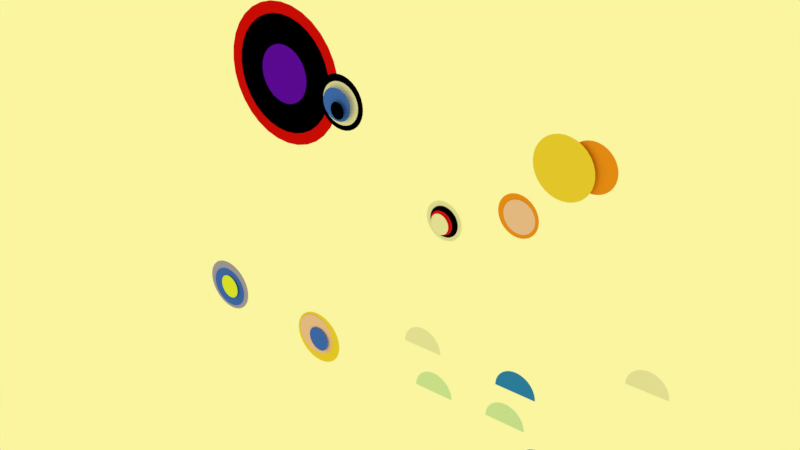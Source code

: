 # Source: kick4.blend  (saved by Blender 2.79.0; exported with 4.5.12 LTS)
import bpy
from mathutils import Matrix  # noqa: F401  (used for matrix-valued properties, if any)

bpy.ops.wm.read_factory_settings(use_empty=True)
scene = bpy.context.scene
scene.name = 'Scene'

# ---- collections
col_collection_1 = bpy.data.collections.new('Collection 1'); scene.collection.children.link(col_collection_1)

# ---- materials (node trees are filled in below, after node groups)
mat_material = bpy.data.materials.new('Material')
mat_material.alpha_threshold = 0.0
mat_material.use_transparent_shadow = False
mat_material.diffuse_color = (0.0, 0.0, 0.0, 1.0)
mat_material.specular_color = (0.0, 0.0, 0.0)
mat_material.roughness = 0.5
mat_material.line_color = (0.0, 0.0, 0.0, 1.0)
mat_material_008 = bpy.data.materials.new('Material.008')
mat_material_008.alpha_threshold = 0.0
mat_material_008.use_transparent_shadow = False
mat_material_008.roughness = 0.5
mat_material_005 = bpy.data.materials.new('Material.005')
mat_material_005.alpha_threshold = 0.0
mat_material_005.use_transparent_shadow = False
mat_material_005.diffuse_color = (0.04555, 0.146, 1.0, 1.0)
mat_material_005.specular_color = (0.9961, 1.0, 0.9335)
mat_material_005.roughness = 0.5
mat_b = bpy.data.materials.new('B')
mat_b.alpha_threshold = 0.0
mat_b.use_transparent_shadow = False
mat_b.diffuse_color = (0.02653, 0.2149, 0.8971, 1.0)
mat_b.specular_color = (0.0, 0.3999, 1.0)
mat_b.roughness = 0.5
mat_material_037 = bpy.data.materials.new('Material.037')
mat_material_037.alpha_threshold = 0.0
mat_material_037.use_transparent_shadow = False
mat_material_037.diffuse_color = (0.6009, 0.8, 0.7077, 1.0)
mat_material_037.specular_color = (0.578, 1.0, 0.8311)
mat_material_037.roughness = 0.5
mat_material_021 = bpy.data.materials.new('Material.021')
mat_material_021.alpha_threshold = 0.0
mat_material_021.use_transparent_shadow = False
mat_material_021.diffuse_color = (0.8, 0.2809, 0.01713, 1.0)
mat_material_021.roughness = 0.5
mat_material_031 = bpy.data.materials.new('Material.031')
mat_material_031.alpha_threshold = 0.0
mat_material_031.use_transparent_shadow = False
mat_material_031.diffuse_color = (0.8, 0.5213, 0.6183, 1.0)
mat_material_031.roughness = 0.5
mat_material_030 = bpy.data.materials.new('Material.030')
mat_material_030.alpha_threshold = 0.0
mat_material_030.use_transparent_shadow = False
mat_material_030.diffuse_color = (0.8, 0.6155, 0.06358, 1.0)
mat_material_030.roughness = 0.5
mat_material_033 = bpy.data.materials.new('Material.033')
mat_material_033.alpha_threshold = 0.0
mat_material_033.use_transparent_shadow = False
mat_material_033.diffuse_color = (0.8, 0.009299, 0.01769, 1.0)
mat_material_033.roughness = 0.5
mat_material_006 = bpy.data.materials.new('Material.006')
mat_material_006.alpha_threshold = 0.0
mat_material_006.use_transparent_shadow = False
mat_material_006.diffuse_color = (0.3437, 0.3165, 0.8, 1.0)
mat_material_006.roughness = 0.5
mat_material_024 = bpy.data.materials.new('Material.024')
mat_material_024.alpha_threshold = 0.0
mat_material_024.use_transparent_shadow = False
mat_material_024.diffuse_color = (0.7091, 0.8, 0.05629, 1.0)
mat_material_024.specular_color = (0.8696, 1.0, 0.1038)
mat_material_024.roughness = 0.5
mat_material_010 = bpy.data.materials.new('Material.010')
mat_material_010.alpha_threshold = 0.0
mat_material_010.use_transparent_shadow = False
mat_material_010.diffuse_color = (0.5925, 0.00416, 0.00416, 1.0)
mat_material_010.roughness = 0.5
mat_material_001 = bpy.data.materials.new('Material.001')
mat_material_001.alpha_threshold = 0.0
mat_material_001.use_transparent_shadow = False
mat_material_001.diffuse_color = (0.1049, 0.003086, 0.8, 1.0)
mat_material_001.specular_color = (0.2041, 0.0, 1.0)
mat_material_001.roughness = 0.5
mat_material_001.specular_intensity = 0.8021

# ---- material node trees

# ---- world
world_world_002 = bpy.data.worlds.new('World.002'); scene.world = world_world_002
world_world_002.color = (0.955, 0.9144, 0.3438)
world_world_002.use_sun_shadow = False
world_world_002.sun_shadow_jitter_overblur = 0.0
world_world_002.cycles.sampling_method = 'MANUAL'

# ---- meshes
me_circle_016 = bpy.data.meshes.new('Circle.016')
me_circle_016.from_pydata([(-0.06758, -0.003569, -0.6405), (-0.2089, -0.003903, -0.6266), (-0.3448, -0.00489, -0.5854), (-0.4701, -0.006493, -0.5184), (-0.5799, -0.008651, -0.4284), (-0.67, -0.01128, -0.3186), (-0.7369, -0.01428, -0.1934), (-0.7782, -0.01753, -0.05752), (-0.7921, -0.02092, 0.08379), (-0.7782, -0.0243, 0.2251), (-0.7369, -0.02756, 0.361), (-0.67, -0.03056, 0.4862), (-0.5799, -0.03319, 0.5959), (-0.4701, -0.03534, 0.686), (-0.3448, -0.03695, 0.7529), (-0.2089, -0.03793, 0.7942), (-0.06758, -0.03827, 0.8081), (0.07376, -0.03793, 0.7942), (0.2097, -0.03695, 0.7529), (0.3349, -0.03534, 0.686), (0.4447, -0.03319, 0.5959), (0.5348, -0.03056, 0.4862), (0.6018, -0.02756, 0.361), (0.643, -0.0243, 0.2251), (0.6569, -0.02092, 0.08378), (0.643, -0.01753, -0.05752), (0.6018, -0.01428, -0.1934), (0.5348, -0.01128, -0.3186), (0.4447, -0.008651, -0.4284), (0.3349, -0.006493, -0.5184), (0.2097, -0.00489, -0.5854), (0.07376, -0.003903, -0.6266), (-0.1085, -0.2574, -0.203), (-0.07277, -0.2593, -0.229), (-0.03259, -0.2614, -0.2476), (0.01043, -0.2637, -0.258), (0.05465, -0.266, -0.2598), (0.09837, -0.2683, -0.2529), (0.1399, -0.2705, -0.2376), (0.1777, -0.2725, -0.2145), (0.2102, -0.2742, -0.1844), (0.2362, -0.2755, -0.1486), (0.2548, -0.2764, -0.1083), (0.2652, -0.2769, -0.06525), (0.2669, -0.277, -0.02097), (0.2601, -0.2766, 0.02281), (0.2448, -0.2757, 0.0644), (0.2217, -0.2744, 0.1022), (0.1917, -0.2728, 0.1348), (0.1559, -0.2709, 0.1609), (0.1157, -0.2688, 0.1794), (0.0727, -0.2665, 0.1898), (0.02848, -0.2641, 0.1916), (-0.01524, -0.2618, 0.1847), (-0.05678, -0.2597, 0.1694), (-0.09453, -0.2577, 0.1463), (-0.1271, -0.256, 0.1162), (-0.1531, -0.2547, 0.08039), (-0.1717, -0.2537, 0.04016), (-0.182, -0.2532, -0.002925), (-0.1838, -0.2532, -0.04721), (-0.1769, -0.2536, -0.09099), (-0.1617, -0.2545, -0.1326), (-0.1386, -0.2557, -0.1704), (0.4454, -0.03056, 0.3066), (0.3875, -0.03322, 0.401), (0.3123, -0.03575, 0.4823), (0.2226, -0.03805, 0.5473), (0.122, -0.04003, 0.5936), (0.01424, -0.04161, 0.6194), (-0.09646, -0.04273, 0.6237), (-0.2059, -0.04335, 0.6063), (-0.3098, -0.04345, 0.5679), (-0.4042, -0.04302, 0.5099), (-0.4855, -0.04208, 0.4347), (-0.5506, -0.04066, 0.345), (-0.5969, -0.03882, 0.2444), (-0.6227, -0.03663, 0.1367), (-0.627, -0.03418, 0.02603), (-0.6097, -0.03155, -0.08335), (-0.5713, -0.02886, -0.1872), (-0.5133, -0.02619, -0.2816), (-0.4381, -0.02366, -0.3629), (-0.3484, -0.02136, -0.428), (-0.2478, -0.01939, -0.4743), (-0.1401, -0.01781, -0.5), (-0.02938, -0.01669, -0.5043), (0.08003, -0.01606, -0.4869), (0.1839, -0.01596, -0.4485), (0.2784, -0.01639, -0.3906), (0.3597, -0.01734, -0.3153), (0.4248, -0.01875, -0.2257), (0.4711, -0.02059, -0.1251), (0.4969, -0.02278, -0.01734), (0.5012, -0.02523, 0.09334), (0.4838, -0.02786, 0.2027), (-0.06421, -0.1926, 0.5067), (-0.15, -0.1921, 0.4982), (-0.2325, -0.1906, 0.4733), (-0.3086, -0.1882, 0.4327), (-0.3752, -0.1849, 0.3781), (-0.4299, -0.1809, 0.3116), (-0.4706, -0.1764, 0.2356), (-0.4956, -0.1715, 0.1533), (-0.504, -0.1664, 0.06763), (-0.4956, -0.1613, -0.01802), (-0.4706, -0.1563, -0.1004), (-0.4299, -0.1518, -0.1763), (-0.3752, -0.1478, -0.2428), (-0.3086, -0.1446, -0.2974), (-0.2325, -0.1421, -0.338), (-0.15, -0.1407, -0.363), (-0.06421, -0.1402, -0.3714), (0.0216, -0.1407, -0.363), (0.1041, -0.1421, -0.338), (0.1802, -0.1446, -0.2974), (0.2468, -0.1478, -0.2428), (0.3015, -0.1518, -0.1763), (0.3421, -0.1563, -0.1004), (0.3672, -0.1613, -0.01802), (0.3756, -0.1664, 0.06763), (0.3672, -0.1715, 0.1533), (0.3421, -0.1764, 0.2356), (0.3015, -0.1809, 0.3116), (0.2468, -0.1849, 0.3781), (0.1802, -0.1882, 0.4327), (0.1041, -0.1906, 0.4733), (0.0216, -0.1921, 0.4982)], [], [(1, 0, 31, 30, 29, 28, 27, 26, 25, 24, 23, 22, 21, 20, 19, 18, 17, 16, 15, 14, 13, 12, 11, 10, 9, 8, 7, 6, 5, 4, 3, 2), (65, 66, 67, 68, 69, 70, 71, 72, 73, 74, 75, 76, 77, 78, 79, 80, 81, 82, 83, 84, 85, 86, 87, 88, 89, 90, 91, 92, 93, 94, 95, 64), (63, 62, 61, 60, 59, 58, 57, 56, 55, 54, 53, 52, 51, 50, 49, 48, 47, 46, 45, 44, 43, 42, 41, 40, 39, 38, 37, 36, 35, 34, 33, 32), (97, 98, 99, 100, 101, 102, 103, 104, 105, 106, 107, 108, 109, 110, 111, 112, 113, 114, 115, 116, 117, 118, 119, 120, 121, 122, 123, 124, 125, 126, 127, 96)])
me_circle_016.polygons.foreach_set('material_index', [0, 1, 2, 3])
me_circle_016.materials.append(mat_material)
me_circle_016.materials.append(mat_material_008)
me_circle_016.materials.append(mat_material)
me_circle_016.materials.append(mat_material_005)
me_circle_016.use_remesh_preserve_volume = False
me_circle_016.use_remesh_preserve_attributes = False
me_circle_016.use_mirror_vertex_groups = False
me_circle_016.update()
me_circle_015 = bpy.data.meshes.new('Circle.015')
me_circle_015.from_pydata([(-0.5636, 0.02056, 0.04008), (-0.5458, 0.02057, 0.1538), (-0.5062, 0.02058, 0.2619), (-0.4462, 0.02059, 0.3602), (-0.3682, 0.02059, 0.4449), (-0.2752, 0.0206, 0.5128), (-0.1707, 0.0206, 0.5612), (-0.05884, 0.02061, 0.5883), (0.0562, 0.02061, 0.5931), (0.17, 0.02061, 0.5753), (0.2781, 0.0206, 0.5356), (0.3764, 0.0206, 0.4757), (0.4611, 0.02059, 0.3977), (0.5289, 0.02059, 0.3047), (0.5773, 0.02058, 0.2002), (0.6044, 0.02057, 0.08832), (-0.5618, 0.02056, -0.003036), (0.6076, 0.02056, 0.01189)], [], [(0, 16, 17, 15, 14, 13, 12, 11, 10, 9, 8, 7, 6, 5, 4, 3, 2, 1)])
me_circle_015.materials.append(mat_b)
me_circle_015.use_remesh_preserve_volume = False
me_circle_015.use_remesh_preserve_attributes = False
me_circle_015.use_mirror_vertex_groups = False
me_circle_015.update()
me_circle_014 = bpy.data.meshes.new('Circle.014')
me_circle_014.from_pydata([(-0.5698, 0.02056, 0.03537), (-0.552, 0.02057, 0.1491), (-0.5124, 0.02058, 0.2572), (-0.4524, 0.02059, 0.3555), (-0.3744, 0.02059, 0.4402), (-0.2814, 0.0206, 0.5081), (-0.177, 0.0206, 0.5565), (-0.06506, 0.02061, 0.5836), (0.04998, 0.02061, 0.5884), (0.1637, 0.02061, 0.5706), (0.2718, 0.0206, 0.5309), (0.3701, 0.0206, 0.471), (0.4548, 0.02059, 0.393), (0.5227, 0.02059, 0.3), (0.5711, 0.02058, 0.1955), (0.5982, 0.02057, 0.08362), (-0.568, 0.02056, -0.007744), (0.6014, 0.02056, 0.007183)], [], [(0, 16, 17, 15, 14, 13, 12, 11, 10, 9, 8, 7, 6, 5, 4, 3, 2, 1)])
me_circle_014.materials.append(mat_material_037)
me_circle_014.use_remesh_preserve_volume = False
me_circle_014.use_remesh_preserve_attributes = False
me_circle_014.use_mirror_vertex_groups = False
me_circle_014.update()
me_circle_013 = bpy.data.meshes.new('Circle.013')
me_circle_013.from_pydata([(-0.5663, 0.02056, 0.0437), (-0.5485, 0.02057, 0.1575), (-0.5088, 0.02058, 0.2656), (-0.4489, 0.02059, 0.3639), (-0.3709, 0.02059, 0.4486), (-0.2779, 0.0206, 0.5164), (-0.1734, 0.0206, 0.5648), (-0.06152, 0.02061, 0.5919), (0.05352, 0.02061, 0.5967), (0.1673, 0.02061, 0.5789), (0.2754, 0.0206, 0.5393), (0.3737, 0.0206, 0.4793), (0.4584, 0.02059, 0.4013), (0.5262, 0.02059, 0.3083), (0.5747, 0.02058, 0.2039), (0.6018, 0.02057, 0.09195), (-0.5645, 0.02056, 0.0005915), (0.6049, 0.02056, 0.01552), (0.004787, 0.02061, 0.5947), (0.004774, 0.02056, 0.007858)], [], [(18, 19, 17, 15, 14, 13, 12, 11, 10, 9, 8), (0, 16, 19, 18, 7, 6, 5, 4, 3, 2, 1)])
me_circle_013.materials.append(mat_material_008)
me_circle_013.use_remesh_preserve_volume = False
me_circle_013.use_remesh_preserve_attributes = False
me_circle_013.use_mirror_vertex_groups = False
me_circle_013.update()
me_circle_012 = bpy.data.meshes.new('Circle.012')
me_circle_012.from_pydata([(-0.5566, 0.02056, 0.04195), (-0.5388, 0.02057, 0.1557), (-0.4992, 0.02058, 0.2638), (-0.4392, 0.02059, 0.3621), (-0.3613, 0.02059, 0.4468), (-0.2682, 0.0206, 0.5147), (-0.1638, 0.0206, 0.5631), (-0.05188, 0.02061, 0.5902), (0.06316, 0.02061, 0.5949), (0.1769, 0.02061, 0.5772), (0.285, 0.0206, 0.5375), (0.3833, 0.0206, 0.4776), (0.468, 0.02059, 0.3996), (0.5359, 0.02059, 0.3066), (0.5843, 0.02058, 0.2021), (0.6114, 0.02057, 0.09019), (-0.5548, 0.02056, -0.001165), (0.6146, 0.02056, 0.01376)], [], [(0, 16, 17, 15, 14, 13, 12, 11, 10, 9, 8, 7, 6, 5, 4, 3, 2, 1)])
me_circle_012.materials.append(mat_b)
me_circle_012.use_remesh_preserve_volume = False
me_circle_012.use_remesh_preserve_attributes = False
me_circle_012.use_mirror_vertex_groups = False
me_circle_012.update()
me_circle_011 = bpy.data.meshes.new('Circle.011')
me_circle_011.from_pydata([(-0.5699, 0.02056, 0.022), (-0.5522, 0.02057, 0.1358), (-0.5125, 0.02058, 0.2439), (-0.4526, 0.02059, 0.3421), (-0.3746, 0.02059, 0.4269), (-0.2816, 0.0206, 0.4947), (-0.1771, 0.0206, 0.5431), (-0.06521, 0.02061, 0.5702), (0.04983, 0.02061, 0.575), (0.1636, 0.02061, 0.5572), (0.2717, 0.0206, 0.5176), (0.37, 0.0206, 0.4576), (0.4547, 0.02059, 0.3796), (0.5225, 0.02059, 0.2866), (0.571, 0.02058, 0.1822), (0.5981, 0.02057, 0.07025), (-0.5682, 0.02056, -0.02111), (0.6012, 0.02056, -0.006182)], [], [(0, 16, 17, 15, 14, 13, 12, 11, 10, 9, 8, 7, 6, 5, 4, 3, 2, 1)])
me_circle_011.materials.append(mat_material_008)
me_circle_011.use_remesh_preserve_volume = False
me_circle_011.use_remesh_preserve_attributes = False
me_circle_011.use_mirror_vertex_groups = False
me_circle_011.update()
me_circle_010 = bpy.data.meshes.new('Circle.010')
me_circle_010.from_pydata([(-0.5547, 0.02056, 0.05943), (-0.537, 0.02057, 0.1732), (-0.4973, 0.02058, 0.2813), (-0.4374, 0.02059, 0.3796), (-0.3594, 0.02059, 0.4643), (-0.2664, 0.0206, 0.5321), (-0.1619, 0.0206, 0.5806), (-0.05, 0.02061, 0.6077), (0.06504, 0.02061, 0.6124), (0.1788, 0.02061, 0.5946), (0.2869, 0.0206, 0.555), (0.3852, 0.0206, 0.495), (0.4699, 0.02059, 0.4171), (0.5378, 0.02059, 0.324), (0.5862, 0.02058, 0.2196), (0.6133, 0.02057, 0.1077), (-0.553, 0.02056, 0.01632), (0.6164, 0.02056, 0.03125)], [], [(0, 16, 17, 15, 14, 13, 12, 11, 10, 9, 8, 7, 6, 5, 4, 3, 2, 1)])
me_circle_010.materials.append(mat_material_037)
me_circle_010.use_remesh_preserve_volume = False
me_circle_010.use_remesh_preserve_attributes = False
me_circle_010.use_mirror_vertex_groups = False
me_circle_010.update()
me_circle_007 = bpy.data.meshes.new('Circle.007')
me_circle_007.from_pydata([(-0.0383, -0.006675, -0.4608), (-0.1441, -0.006924, -0.4504), (-0.2458, -0.007663, -0.4195), (-0.3396, -0.008863, -0.3694), (-0.4218, -0.01048, -0.302), (-0.4892, -0.01245, -0.2199), (-0.5393, -0.01469, -0.1261), (-0.5702, -0.01713, -0.02442), (-0.5806, -0.01966, 0.08135), (-0.5702, -0.02219, 0.1871), (-0.5393, -0.02463, 0.2888), (-0.4892, -0.02688, 0.3826), (-0.4218, -0.02884, 0.4647), (-0.3396, -0.03046, 0.5321), (-0.2458, -0.03166, 0.5822), (-0.1441, -0.0324, 0.6131), (-0.0383, -0.03265, 0.6235), (0.06751, -0.0324, 0.6131), (0.1692, -0.03166, 0.5822), (0.263, -0.03046, 0.5321), (0.3452, -0.02884, 0.4647), (0.4126, -0.02688, 0.3826), (0.4627, -0.02463, 0.2888), (0.4936, -0.02219, 0.1871), (0.504, -0.01966, 0.08135), (0.4936, -0.01713, -0.02442), (0.4627, -0.01469, -0.1261), (0.4126, -0.01245, -0.2199), (0.3452, -0.01048, -0.302), (0.263, -0.008863, -0.3694), (0.1692, -0.007663, -0.4195), (0.0675, -0.006924, -0.4504), (0.3708, -0.02688, 0.2499), (0.3275, -0.02887, 0.3206), (0.2711, -0.03076, 0.3814), (0.204, -0.03248, 0.4301), (0.1287, -0.03396, 0.4648), (0.04806, -0.03515, 0.4841), (-0.0348, -0.03599, 0.4873), (-0.1167, -0.03645, 0.4742), (-0.1945, -0.03653, 0.4455), (-0.2652, -0.0362, 0.4021), (-0.326, -0.0355, 0.3458), (-0.3747, -0.03444, 0.2787), (-0.4094, -0.03306, 0.2034), (-0.4287, -0.03142, 0.1227), (-0.432, -0.02959, 0.0399), (-0.419, -0.02762, -0.04198), (-0.3902, -0.0256, -0.1197), (-0.3468, -0.02361, -0.1904), (-0.2905, -0.02171, -0.2512), (-0.2234, -0.01999, -0.2999), (-0.1481, -0.01852, -0.3346), (-0.06745, -0.01733, -0.3539), (0.01541, -0.01649, -0.3571), (0.0973, -0.01603, -0.3441), (0.1751, -0.01595, -0.3153), (0.2458, -0.01628, -0.2719), (0.3066, -0.01698, -0.2156), (0.3553, -0.01804, -0.1485), (0.39, -0.01942, -0.0732), (0.4093, -0.02105, 0.007429), (0.4126, -0.02289, 0.09027), (0.3996, -0.02486, 0.1722)], [], [(1, 0, 31, 30, 29, 28, 27, 26, 25, 24, 23, 22, 21, 20, 19, 18, 17, 16, 15, 14, 13, 12, 11, 10, 9, 8, 7, 6, 5, 4, 3, 2), (33, 34, 35, 36, 37, 38, 39, 40, 41, 42, 43, 44, 45, 46, 47, 48, 49, 50, 51, 52, 53, 54, 55, 56, 57, 58, 59, 60, 61, 62, 63, 32)])
me_circle_007.polygons.foreach_set('material_index', [0, 1])
me_circle_007.materials.append(mat_material_021)
me_circle_007.materials.append(mat_material_031)
me_circle_007.use_remesh_preserve_volume = False
me_circle_007.use_remesh_preserve_attributes = False
me_circle_007.use_mirror_vertex_groups = False
me_circle_007.update()
me_circle_006 = bpy.data.meshes.new('Circle.006')
me_circle_006.from_pydata([(-0.1667, 0.08158, -0.7526), (-0.3171, 0.08123, -0.7377), (-0.4618, 0.08017, -0.6939), (-0.5951, 0.07847, -0.6226), (-0.712, 0.07617, -0.5268), (-0.8079, 0.07337, -0.4099), (-0.8791, 0.07018, -0.2767), (-0.923, 0.06672, -0.132), (-0.9378, 0.06311, 0.01836), (-0.923, 0.05951, 0.1688), (-0.8791, 0.05605, 0.3134), (-0.8079, 0.05286, 0.4467), (-0.712, 0.05006, 0.5635), (-0.5951, 0.04776, 0.6594), (-0.4618, 0.04605, 0.7306), (-0.3171, 0.045, 0.7745), (-0.1667, 0.04465, 0.7893), (-0.01624, 0.045, 0.7745), (0.1284, 0.04605, 0.7306), (0.2617, 0.04776, 0.6594), (0.3786, 0.05006, 0.5635), (0.4745, 0.05286, 0.4467), (0.5458, 0.05605, 0.3134), (0.5896, 0.05951, 0.1688), (0.6045, 0.06311, 0.01836), (0.5896, 0.06672, -0.132), (0.5458, 0.07018, -0.2767), (0.4745, 0.07337, -0.4099), (0.3786, 0.07617, -0.5268), (0.2617, 0.07847, -0.6226), (0.1284, 0.08017, -0.6939), (-0.01624, 0.08123, -0.7377), (1.014, 0.1501, 0.4484), (0.9528, 0.1472, 0.5489), (0.8727, 0.1445, 0.6354), (0.7772, 0.1421, 0.7046), (0.6701, 0.14, 0.7539), (0.5555, 0.1383, 0.7814), (0.4376, 0.1371, 0.7859), (0.3212, 0.1365, 0.7674), (0.2106, 0.1363, 0.7265), (0.1101, 0.1368, 0.6648), (0.02353, 0.1378, 0.5848), (-0.04573, 0.1393, 0.4893), (-0.09504, 0.1413, 0.3822), (-0.1225, 0.1436, 0.2676), (-0.1271, 0.1462, 0.1498), (-0.1086, 0.149, 0.03337), (-0.06772, 0.1519, -0.0772), (-0.006063, 0.1547, -0.1777), (0.07402, 0.1574, -0.2642), (0.1694, 0.1599, -0.3334), (0.2766, 0.162, -0.3827), (0.3912, 0.1636, -0.4101), (0.509, 0.1648, -0.4147), (0.6255, 0.1655, -0.3962), (0.7361, 0.1656, -0.3553), (0.8366, 0.1651, -0.2936), (0.9232, 0.1641, -0.2135), (0.9924, 0.1626, -0.1181), (1.042, 0.1607, -0.01102), (1.069, 0.1583, 0.1036), (1.074, 0.1557, 0.2214), (1.055, 0.1529, 0.3379)], [], [(1, 0, 31, 30, 29, 28, 27, 26, 25, 24, 23, 22, 21, 20, 19, 18, 17, 16, 15, 14, 13, 12, 11, 10, 9, 8, 7, 6, 5, 4, 3, 2), (33, 34, 35, 36, 37, 38, 39, 40, 41, 42, 43, 44, 45, 46, 47, 48, 49, 50, 51, 52, 53, 54, 55, 56, 57, 58, 59, 60, 61, 62, 63, 32)])
me_circle_006.polygons.foreach_set('material_index', [0, 1])
me_circle_006.materials.append(mat_material_030)
me_circle_006.materials.append(mat_material_021)
me_circle_006.materials.append(None)
me_circle_006.use_remesh_preserve_volume = False
me_circle_006.use_remesh_preserve_attributes = False
me_circle_006.use_mirror_vertex_groups = False
me_circle_006.update()
me_circle_005 = bpy.data.meshes.new('Circle.005')
me_circle_005.from_pydata([(-0.01349, -0.03723, -0.5055), (-0.1141, -0.03747, -0.4956), (-0.2109, -0.03817, -0.4663), (-0.3001, -0.03931, -0.4186), (-0.3783, -0.04085, -0.3545), (-0.4425, -0.04272, -0.2763), (-0.4902, -0.04486, -0.1871), (-0.5195, -0.04718, -0.09035), (-0.5295, -0.04959, 0.01028), (-0.5195, -0.052, 0.1109), (-0.4902, -0.05431, 0.2077), (-0.4425, -0.05645, 0.2969), (-0.3783, -0.05832, 0.375), (-0.3001, -0.05986, 0.4392), (-0.2109, -0.061, 0.4868), (-0.1141, -0.0617, 0.5162), (-0.01349, -0.06194, 0.5261), (0.08717, -0.0617, 0.5162), (0.184, -0.061, 0.4868), (0.2732, -0.05986, 0.4392), (0.3514, -0.05832, 0.375), (0.4155, -0.05645, 0.2969), (0.4632, -0.05431, 0.2077), (0.4926, -0.052, 0.1109), (0.5025, -0.04959, 0.01028), (0.4926, -0.04718, -0.09035), (0.4632, -0.04486, -0.1871), (0.4155, -0.04272, -0.2763), (0.3514, -0.04085, -0.3545), (0.2732, -0.03931, -0.4186), (0.184, -0.03817, -0.4663), (0.08717, -0.03747, -0.4956), (-0.1873, -0.2144, -0.208), (-0.1453, -0.2166, -0.2386), (-0.0981, -0.2192, -0.2605), (-0.04756, -0.2218, -0.2727), (0.004389, -0.2246, -0.2747), (0.05574, -0.2273, -0.2666), (0.1045, -0.2299, -0.2487), (0.1489, -0.2322, -0.2215), (0.1871, -0.2341, -0.1862), (0.2177, -0.2357, -0.1441), (0.2395, -0.2368, -0.09684), (0.2517, -0.2374, -0.04623), (0.2538, -0.2374, 0.005786), (0.2457, -0.237, 0.05721), (0.2277, -0.236, 0.1061), (0.2006, -0.2345, 0.1505), (0.1653, -0.2326, 0.1887), (0.1233, -0.2303, 0.2194), (0.07613, -0.2278, 0.2412), (0.02559, -0.2251, 0.2534), (-0.02636, -0.2224, 0.2555), (-0.07771, -0.2197, 0.2474), (-0.1265, -0.2171, 0.2294), (-0.1709, -0.2148, 0.2022), (-0.2091, -0.2128, 0.1669), (-0.2397, -0.2112, 0.1249), (-0.2615, -0.2101, 0.07759), (-0.2736, -0.2096, 0.02698), (-0.2757, -0.2095, -0.02503), (-0.2676, -0.21, -0.07646), (-0.2497, -0.211, -0.1253), (-0.2226, -0.2125, -0.1697), (0.3519, -0.05645, 0.169), (0.3106, -0.05835, 0.2362), (0.257, -0.06015, 0.2941), (0.1932, -0.06179, 0.3404), (0.1215, -0.06319, 0.3734), (0.04478, -0.06432, 0.3917), (-0.03405, -0.06512, 0.3948), (-0.112, -0.06556, 0.3824), (-0.186, -0.06563, 0.355), (-0.2532, -0.06533, 0.3138), (-0.3111, -0.06465, 0.2602), (-0.3575, -0.06365, 0.1963), (-0.3905, -0.06234, 0.1247), (-0.4089, -0.06078, 0.04797), (-0.4119, -0.05903, -0.03085), (-0.3995, -0.05716, -0.1087), (-0.3722, -0.05524, -0.1827), (-0.3309, -0.05334, -0.25), (-0.2774, -0.05154, -0.3078), (-0.2135, -0.0499, -0.3542), (-0.1418, -0.0485, -0.3871), (-0.06512, -0.04737, -0.4055), (0.01372, -0.04657, -0.4085), (0.09164, -0.04613, -0.3962), (0.1656, -0.04606, -0.3688), (0.2329, -0.04636, -0.3275), (0.2908, -0.04704, -0.274), (0.3371, -0.04804, -0.2101), (0.3701, -0.04935, -0.1385), (0.3885, -0.05091, -0.06174), (0.3916, -0.05266, 0.01708), (0.3792, -0.05453, 0.09498), (-0.01108, -0.1719, 0.3115), (-0.07219, -0.1715, 0.3054), (-0.131, -0.1704, 0.2877), (-0.1851, -0.1687, 0.2588), (-0.2326, -0.1664, 0.2199), (-0.2715, -0.1636, 0.1725), (-0.3005, -0.1603, 0.1184), (-0.3183, -0.1568, 0.05978), (-0.3243, -0.1532, -0.001223), (-0.3183, -0.1495, -0.06222), (-0.3005, -0.146, -0.1209), (-0.2715, -0.1428, -0.1749), (-0.2326, -0.14, -0.2223), (-0.1851, -0.1376, -0.2612), (-0.131, -0.1359, -0.2901), (-0.07219, -0.1349, -0.3079), (-0.01108, -0.1345, -0.3139), (0.05003, -0.1349, -0.3079), (0.1088, -0.1359, -0.2901), (0.1629, -0.1376, -0.2612), (0.2104, -0.14, -0.2223), (0.2494, -0.1428, -0.1749), (0.2783, -0.146, -0.1209), (0.2961, -0.1495, -0.06222), (0.3022, -0.1532, -0.001223), (0.2961, -0.1568, 0.05978), (0.2783, -0.1603, 0.1184), (0.2494, -0.1636, 0.1725), (0.2104, -0.1664, 0.2199), (0.1629, -0.1687, 0.2588), (0.1088, -0.1704, 0.2877), (0.05003, -0.1715, 0.3054)], [], [(1, 0, 31, 30, 29, 28, 27, 26, 25, 24, 23, 22, 21, 20, 19, 18, 17, 16, 15, 14, 13, 12, 11, 10, 9, 8, 7, 6, 5, 4, 3, 2), (65, 66, 67, 68, 69, 70, 71, 72, 73, 74, 75, 76, 77, 78, 79, 80, 81, 82, 83, 84, 85, 86, 87, 88, 89, 90, 91, 92, 93, 94, 95, 64), (63, 62, 61, 60, 59, 58, 57, 56, 55, 54, 53, 52, 51, 50, 49, 48, 47, 46, 45, 44, 43, 42, 41, 40, 39, 38, 37, 36, 35, 34, 33, 32), (97, 98, 99, 100, 101, 102, 103, 104, 105, 106, 107, 108, 109, 110, 111, 112, 113, 114, 115, 116, 117, 118, 119, 120, 121, 122, 123, 124, 125, 126, 127, 96)])
me_circle_005.polygons.foreach_set('material_index', [0, 1, 2, 3])
me_circle_005.materials.append(mat_material_008)
me_circle_005.materials.append(mat_material)
me_circle_005.materials.append(mat_material_008)
me_circle_005.materials.append(mat_material_033)
me_circle_005.use_remesh_preserve_volume = False
me_circle_005.use_remesh_preserve_attributes = False
me_circle_005.use_mirror_vertex_groups = False
me_circle_005.update()
me_circle_004 = bpy.data.meshes.new('Circle.004')
me_circle_004.from_pydata([(-0.01451, 0.00396, -0.761), (-0.1649, 0.003605, -0.7462), (-0.3096, 0.002554, -0.7023), (-0.4429, 0.0008474, -0.631), (-0.5598, -0.001449, -0.5352), (-0.6557, -0.004247, -0.4184), (-0.7269, -0.00744, -0.2851), (-0.7708, -0.0109, -0.1405), (-0.7856, -0.01451, 0.009946), (-0.7708, -0.01811, 0.1603), (-0.7269, -0.02157, 0.305), (-0.6557, -0.02477, 0.4382), (-0.5598, -0.02756, 0.5551), (-0.4429, -0.02986, 0.6509), (-0.3096, -0.03157, 0.7222), (-0.1649, -0.03262, 0.7661), (-0.01451, -0.03297, 0.7809), (0.1359, -0.03262, 0.7661), (0.2806, -0.03157, 0.7222), (0.4139, -0.02986, 0.6509), (0.5308, -0.02756, 0.5551), (0.6267, -0.02477, 0.4382), (0.6979, -0.02157, 0.305), (0.7418, -0.01811, 0.1603), (0.7566, -0.01451, 0.009945), (0.7418, -0.0109, -0.1405), (0.6979, -0.00744, -0.2851), (0.6267, -0.004247, -0.4184), (0.5308, -0.001449, -0.5352), (0.4139, 0.0008475, -0.631), (0.2806, 0.002554, -0.7023), (0.1359, 0.003605, -0.7462), (-0.2157, -0.04514, -0.2844), (-0.1596, -0.04815, -0.3253), (-0.09665, -0.05151, -0.3544), (-0.02923, -0.05509, -0.3707), (0.04007, -0.05875, -0.3735), (0.1086, -0.06236, -0.3627), (0.1737, -0.06577, -0.3387), (0.2328, -0.06885, -0.3025), (0.2838, -0.07149, -0.2554), (0.3246, -0.07358, -0.1992), (0.3537, -0.07505, -0.1362), (0.37, -0.07583, -0.06864), (0.3728, -0.0759, 0.0007541), (0.362, -0.07525, 0.06936), (0.338, -0.07391, 0.1345), (0.3018, -0.07193, 0.1938), (0.2548, -0.06939, 0.2448), (0.1987, -0.06638, 0.2857), (0.1358, -0.06303, 0.3148), (0.06836, -0.05945, 0.3311), (-0.000944, -0.05578, 0.3339), (-0.06946, -0.05218, 0.3231), (-0.1345, -0.04877, 0.2991), (-0.1937, -0.04568, 0.2629), (-0.2447, -0.04304, 0.2158), (-0.2855, -0.04095, 0.1596), (-0.3146, -0.03948, 0.09655), (-0.3308, -0.0387, 0.02903), (-0.3336, -0.03863, -0.04036), (-0.3228, -0.03928, -0.109), (-0.2989, -0.04062, -0.1742), (-0.2627, -0.0426, -0.2334), (0.5171, -0.02477, 0.2011), (0.4555, -0.0276, 0.3016), (0.3754, -0.03029, 0.3881), (0.28, -0.03274, 0.4573), (0.1729, -0.03484, 0.5066), (0.05819, -0.03652, 0.534), (-0.05963, -0.03772, 0.5386), (-0.1761, -0.03838, 0.5201), (-0.2867, -0.03849, 0.4792), (-0.3872, -0.03803, 0.4175), (-0.4737, -0.03703, 0.3374), (-0.543, -0.03552, 0.242), (-0.5923, -0.03356, 0.1349), (-0.6198, -0.03123, 0.02028), (-0.6244, -0.02862, -0.09752), (-0.6059, -0.02583, -0.2139), (-0.565, -0.02295, -0.3245), (-0.5033, -0.02012, -0.425), (-0.4233, -0.01743, -0.5115), (-0.3278, -0.01498, -0.5807), (-0.2207, -0.01288, -0.63), (-0.1061, -0.0112, -0.6575), (0.01176, -0.01, -0.662), (0.1282, -0.009338, -0.6435), (0.2388, -0.009234, -0.6026), (0.3393, -0.009692, -0.5409), (0.4259, -0.01069, -0.4609), (0.4951, -0.0122, -0.3654), (0.5445, -0.01416, -0.2583), (0.5719, -0.01649, -0.1437), (0.5765, -0.0191, -0.02589), (0.558, -0.0219, 0.09054)], [], [(1, 0, 31, 30, 29, 28, 27, 26, 25, 24, 23, 22, 21, 20, 19, 18, 17, 16, 15, 14, 13, 12, 11, 10, 9, 8, 7, 6, 5, 4, 3, 2), (65, 66, 67, 68, 69, 70, 71, 72, 73, 74, 75, 76, 77, 78, 79, 80, 81, 82, 83, 84, 85, 86, 87, 88, 89, 90, 91, 92, 93, 94, 95, 64), (63, 62, 61, 60, 59, 58, 57, 56, 55, 54, 53, 52, 51, 50, 49, 48, 47, 46, 45, 44, 43, 42, 41, 40, 39, 38, 37, 36, 35, 34, 33, 32)])
me_circle_004.polygons.foreach_set('material_index', [0, 1, 2])
me_circle_004.materials.append(mat_material_006)
me_circle_004.materials.append(mat_material_005)
me_circle_004.materials.append(mat_material_024)
me_circle_004.use_remesh_preserve_volume = False
me_circle_004.use_remesh_preserve_attributes = False
me_circle_004.use_mirror_vertex_groups = False
me_circle_004.update()
me_circle_003 = bpy.data.meshes.new('Circle.003')
me_circle_003.from_pydata([(-0.01451, 0.00396, -0.761), (-0.1649, 0.003605, -0.7462), (-0.3096, 0.002554, -0.7023), (-0.4429, 0.0008474, -0.631), (-0.5598, -0.001449, -0.5352), (-0.6557, -0.004247, -0.4184), (-0.7269, -0.00744, -0.2851), (-0.7708, -0.0109, -0.1405), (-0.7856, -0.01451, 0.009946), (-0.7708, -0.01811, 0.1603), (-0.7269, -0.02157, 0.305), (-0.6557, -0.02477, 0.4382), (-0.5598, -0.02756, 0.5551), (-0.4429, -0.02986, 0.6509), (-0.3096, -0.03157, 0.7222), (-0.1649, -0.03262, 0.7661), (-0.01451, -0.03297, 0.7809), (0.1359, -0.03262, 0.7661), (0.2806, -0.03157, 0.7222), (0.4139, -0.02986, 0.6509), (0.5308, -0.02756, 0.5551), (0.6267, -0.02477, 0.4382), (0.6979, -0.02157, 0.305), (0.7418, -0.01811, 0.1603), (0.7566, -0.01451, 0.009945), (0.7418, -0.0109, -0.1405), (0.6979, -0.00744, -0.2851), (0.6267, -0.004247, -0.4184), (0.5308, -0.001449, -0.5352), (0.4139, 0.0008475, -0.631), (0.2806, 0.002554, -0.7023), (0.1359, 0.003605, -0.7462), (-0.2157, -0.04514, -0.2844), (-0.1596, -0.04815, -0.3253), (-0.09665, -0.05151, -0.3544), (-0.02923, -0.05509, -0.3707), (0.04007, -0.05875, -0.3735), (0.1086, -0.06236, -0.3627), (0.1737, -0.06577, -0.3387), (0.2328, -0.06885, -0.3025), (0.2838, -0.07149, -0.2554), (0.3246, -0.07358, -0.1992), (0.3537, -0.07505, -0.1362), (0.37, -0.07583, -0.06864), (0.3728, -0.0759, 0.0007541), (0.362, -0.07525, 0.06936), (0.338, -0.07391, 0.1345), (0.3018, -0.07193, 0.1938), (0.2548, -0.06939, 0.2448), (0.1987, -0.06638, 0.2857), (0.1358, -0.06303, 0.3148), (0.06836, -0.05945, 0.3311), (-0.000944, -0.05578, 0.3339), (-0.06946, -0.05218, 0.3231), (-0.1345, -0.04877, 0.2991), (-0.1937, -0.04568, 0.2629), (-0.2447, -0.04304, 0.2158), (-0.2855, -0.04095, 0.1596), (-0.3146, -0.03948, 0.09655), (-0.3308, -0.0387, 0.02903), (-0.3336, -0.03863, -0.04036), (-0.3228, -0.03928, -0.109), (-0.2989, -0.04062, -0.1742), (-0.2627, -0.0426, -0.2334), (0.4404, -0.02477, 0.3382), (0.3787, -0.0276, 0.4387), (0.2986, -0.03029, 0.5252), (0.2032, -0.03274, 0.5945), (0.09611, -0.03484, 0.6437), (-0.01856, -0.03652, 0.6712), (-0.1364, -0.03772, 0.6757), (-0.2528, -0.03838, 0.6572), (-0.3634, -0.03849, 0.6163), (-0.464, -0.03803, 0.5547), (-0.5505, -0.03703, 0.4746), (-0.6198, -0.03552, 0.3792), (-0.6691, -0.03356, 0.2721), (-0.6965, -0.03123, 0.1574), (-0.7011, -0.02862, 0.03961), (-0.6826, -0.02583, -0.07682), (-0.6418, -0.02295, -0.1874), (-0.5801, -0.02012, -0.2879), (-0.5, -0.01743, -0.3744), (-0.4046, -0.01498, -0.4436), (-0.2975, -0.01288, -0.4929), (-0.1828, -0.0112, -0.5203), (-0.06499, -0.01, -0.5249), (0.05146, -0.009338, -0.5064), (0.1621, -0.009234, -0.4655), (0.2626, -0.009692, -0.4038), (0.3491, -0.01069, -0.3237), (0.4184, -0.0122, -0.2283), (0.4677, -0.01416, -0.1212), (0.4952, -0.01649, -0.00656), (0.4997, -0.0191, 0.1112), (0.4812, -0.0219, 0.2277)], [], [(1, 0, 31, 30, 29, 28, 27, 26, 25, 24, 23, 22, 21, 20, 19, 18, 17, 16, 15, 14, 13, 12, 11, 10, 9, 8, 7, 6, 5, 4, 3, 2), (65, 66, 67, 68, 69, 70, 71, 72, 73, 74, 75, 76, 77, 78, 79, 80, 81, 82, 83, 84, 85, 86, 87, 88, 89, 90, 91, 92, 93, 94, 95, 64), (63, 62, 61, 60, 59, 58, 57, 56, 55, 54, 53, 52, 51, 50, 49, 48, 47, 46, 45, 44, 43, 42, 41, 40, 39, 38, 37, 36, 35, 34, 33, 32)])
me_circle_003.polygons.foreach_set('material_index', [0, 1, 2])
me_circle_003.materials.append(mat_material_030)
me_circle_003.materials.append(mat_material_031)
me_circle_003.materials.append(mat_material_005)
me_circle_003.use_remesh_preserve_volume = False
me_circle_003.use_remesh_preserve_attributes = False
me_circle_003.use_mirror_vertex_groups = False
me_circle_003.update()
me_circle_002 = bpy.data.meshes.new('Circle.002')
me_circle_002.from_pydata([(0.0, 1.0, 0.0), (-0.1951, 0.9808, 0.0), (-0.3827, 0.9239, 0.0), (-0.5556, 0.8315, 0.0), (-0.7071, 0.7071, 0.0), (-0.8315, 0.5556, 0.0), (-0.9239, 0.3827, 0.0), (-0.9808, 0.1951, 0.0), (-1.0, 7.55e-08, 0.0), (-0.9808, -0.1951, 0.0), (-0.9239, -0.3827, 0.0), (-0.8315, -0.5556, 0.0), (-0.7071, -0.7071, 0.0), (-0.5556, -0.8315, 0.0), (-0.3827, -0.9239, 0.0), (-0.1951, -0.9808, 0.0), (3.258e-07, -1.0, 0.0), (0.1951, -0.9808, 0.0), (0.3827, -0.9239, 0.0), (0.5556, -0.8315, 0.0), (0.7071, -0.7071, 0.0), (0.8315, -0.5556, 0.0), (0.9239, -0.3827, 0.0), (0.9808, -0.1951, 0.0), (1.0, 9.656e-07, 0.0), (0.9808, 0.1951, 0.0), (0.9239, 0.3827, 0.0), (0.8315, 0.5556, 0.0), (0.7071, 0.7071, 0.0), (0.5556, 0.8315, 0.0), (0.3827, 0.9239, 0.0), (0.1951, 0.9808, 0.0)], [], [(1, 2, 3, 4, 5, 6, 7, 8, 9, 10, 11, 12, 13, 14, 15, 16, 17, 18, 19, 20, 21, 22, 23, 24, 25, 26, 27, 28, 29, 30, 31, 0)])
me_circle_002.materials.append(mat_material_010)
me_circle_002.use_remesh_preserve_volume = False
me_circle_002.use_remesh_preserve_attributes = False
me_circle_002.use_mirror_vertex_groups = False
me_circle_002.update()
me_circle = bpy.data.meshes.new('Circle')
me_circle.from_pydata([(0.0, 1.0, 0.0), (-0.1951, 0.9808, 0.0), (-0.3827, 0.9239, 0.0), (-0.5556, 0.8315, 0.0), (-0.7071, 0.7071, 0.0), (-0.8315, 0.5556, 0.0), (-0.9239, 0.3827, 0.0), (-0.9808, 0.1951, 0.0), (-1.0, 7.55e-08, 0.0), (-0.9808, -0.1951, 0.0), (-0.9239, -0.3827, 0.0), (-0.8315, -0.5556, 0.0), (-0.7071, -0.7071, 0.0), (-0.5556, -0.8315, 0.0), (-0.3827, -0.9239, 0.0), (-0.1951, -0.9808, 0.0), (3.258e-07, -1.0, 0.0), (0.1951, -0.9808, 0.0), (0.3827, -0.9239, 0.0), (0.5556, -0.8315, 0.0), (0.7071, -0.7071, 0.0), (0.8315, -0.5556, 0.0), (0.9239, -0.3827, 0.0), (0.9808, -0.1951, 0.0), (1.0, 9.656e-07, 0.0), (0.9808, 0.1951, 0.0), (0.9239, 0.3827, 0.0), (0.8315, 0.5556, 0.0), (0.7071, 0.7071, 0.0), (0.5556, 0.8315, 0.0), (0.3827, 0.9239, 0.0), (0.1951, 0.9808, 0.0)], [], [(1, 2, 3, 4, 5, 6, 7, 8, 9, 10, 11, 12, 13, 14, 15, 16, 17, 18, 19, 20, 21, 22, 23, 24, 25, 26, 27, 28, 29, 30, 31, 0)])
me_circle.materials.append(mat_material)
me_circle.use_remesh_preserve_volume = False
me_circle.use_remesh_preserve_attributes = False
me_circle.use_mirror_vertex_groups = False
me_circle.update()
me_circle_001 = bpy.data.meshes.new('Circle.001')
me_circle_001.from_pydata([(0.0, 1.0, 0.0), (-0.1951, 0.9808, 0.0), (-0.3827, 0.9239, 0.0), (-0.5556, 0.8315, 0.0), (-0.7071, 0.7071, 0.0), (-0.8315, 0.5556, 0.0), (-0.9239, 0.3827, 0.0), (-0.9808, 0.1951, 0.0), (-1.0, 7.55e-08, 0.0), (-0.9808, -0.1951, 0.0), (-0.9239, -0.3827, 0.0), (-0.8315, -0.5556, 0.0), (-0.7071, -0.7071, 0.0), (-0.5556, -0.8315, 0.0), (-0.3827, -0.9239, 0.0), (-0.1951, -0.9808, 0.0), (3.258e-07, -1.0, 0.0), (0.1951, -0.9808, 0.0), (0.3827, -0.9239, 0.0), (0.5556, -0.8315, 0.0), (0.7071, -0.7071, 0.0), (0.8315, -0.5556, 0.0), (0.9239, -0.3827, 0.0), (0.9808, -0.1951, 0.0), (1.0, 9.656e-07, 0.0), (0.9808, 0.1951, 0.0), (0.9239, 0.3827, 0.0), (0.8315, 0.5556, 0.0), (0.7071, 0.7071, 0.0), (0.5556, 0.8315, 0.0), (0.3827, 0.9239, 0.0), (0.1951, 0.9808, 0.0)], [], [(1, 2, 3, 4, 5, 6, 7, 8, 9, 10, 11, 12, 13, 14, 15, 16, 17, 18, 19, 20, 21, 22, 23, 24, 25, 26, 27, 28, 29, 30, 31, 0)])
me_circle_001.materials.append(mat_material_001)
me_circle_001.use_remesh_preserve_volume = False
me_circle_001.use_remesh_preserve_attributes = False
me_circle_001.use_mirror_vertex_groups = False
me_circle_001.update()

# ---- objects
ob_9_1 = bpy.data.objects.new('9-1', me_circle_016)
ob_kick4 = bpy.data.objects.new('kick4', me_circle_015)
ob_kick5 = bpy.data.objects.new('kick5', me_circle_014)
ob_kick7 = bpy.data.objects.new('kick7', me_circle_013)
ob_kick6 = bpy.data.objects.new('kick6', me_circle_012)
ob_kick2 = bpy.data.objects.new('kick2', me_circle_011)
ob_kick3 = bpy.data.objects.new('kick3', me_circle_010)
ob_9_3 = bpy.data.objects.new('9-3', me_circle_007)
ob_9_4 = bpy.data.objects.new('9-4', me_circle_006)
ob_9_2 = bpy.data.objects.new('9-2', me_circle_005)
ob_7_1 = bpy.data.objects.new('7-1', me_circle_004)
ob_7_2 = bpy.data.objects.new('7-2', me_circle_003)
ob_8_1 = bpy.data.objects.new('8-1', me_circle_002)
ob_circle = bpy.data.objects.new('Circle', me_circle)
ob_circle_001 = bpy.data.objects.new('Circle.001', me_circle_001)

# ---- transforms, parenting, visibility, modifiers, constraints
ob_9_1.location = (-2.403, -2.142, 5.439)
ob_9_1.lineart.crease_threshold = 0.0
ob_kick4.location = (2.63, -1.684, -0.9573)
ob_kick4.lineart.crease_threshold = 0.0
ob_kick5.location = (2.335, -1.619, -2.067)
ob_kick5.lineart.crease_threshold = 0.0
ob_kick7.location = (5.365, -0.1438, -0.5405)
ob_kick7.lineart.crease_threshold = 0.0
ob_kick6.location = (3.953, -2.513, -2.175)
ob_kick6.lineart.crease_threshold = 0.0
ob_kick2.location = (-0.2538, -1.7, -0.8335)
ob_kick2.lineart.crease_threshold = 0.0
ob_kick3.location = (0.1773, -1.774, -2.026)
ob_kick3.lineart.crease_threshold = 0.0
ob_9_3.location = (2.837, -2.142, 4.054)
ob_9_3.lineart.crease_threshold = 0.0
ob_9_4.location = (3.973, -2.142, 5.53)
ob_9_4.lineart.crease_threshold = 0.0
ob_9_2.location = (0.7813, -2.142, 3.358)
ob_9_2.lineart.crease_threshold = 0.0
ob_7_1.location = (-7.09, -2.142, -1.309)
ob_7_1.lineart.crease_threshold = 0.0
ob_7_2.location = (-3.515, -2.142, -1.65)
ob_7_2.lineart.crease_threshold = 0.0
ob_8_1.location = (-6.619, 0.001, 4.72)
ob_8_1.rotation_euler = (1.571, 0.0, 0.0)
ob_8_1.scale = (2.075, 2.075, 2.075)
ob_8_1.lineart.crease_threshold = 0.0
ob_circle.parent = ob_8_1
ob_circle.matrix_parent_inverse = Matrix(((0.8333, 0.0, 0.0, 4.167), (0.0, -3.643e-08, 0.8333, -2.5), (0.0, -0.8333, -3.643e-08, 0.0008334), (0.0, 0.0, 0.0, 1.0)))
ob_circle.location = (-5.0, -1.203e-07, 3.0)
ob_circle.rotation_euler = (1.571, 0.0, 0.0)
ob_circle.lineart.crease_threshold = 0.0
ob_circle_001.parent = ob_circle
ob_circle_001.matrix_parent_inverse = Matrix(((1.0, 0.0, 0.0, 0.0), (0.0, -4.371e-08, 1.0, 0.0), (0.0, -1.0, -4.371e-08, 0.0), (0.0, 0.0, 0.0, 1.0)))
ob_circle_001.location = (0.0, -0.001, 0.0)
ob_circle_001.rotation_euler = (1.571, 0.0, 0.0)
ob_circle_001.scale = (0.5, 0.5, 0.5)
ob_circle_001.lineart.crease_threshold = 0.0

# ---- collection membership
col_collection_1.objects.link(ob_9_1)
col_collection_1.objects.link(ob_kick4)
col_collection_1.objects.link(ob_kick5)
col_collection_1.objects.link(ob_kick7)
col_collection_1.objects.link(ob_kick6)
col_collection_1.objects.link(ob_kick2)
col_collection_1.objects.link(ob_kick3)
col_collection_1.objects.link(ob_9_3)
col_collection_1.objects.link(ob_9_4)
col_collection_1.objects.link(ob_9_2)
col_collection_1.objects.link(ob_7_1)
col_collection_1.objects.link(ob_7_2)
col_collection_1.objects.link(ob_8_1)
col_collection_1.objects.link(ob_circle)
col_collection_1.objects.link(ob_circle_001)

# ---- scene / render settings (as saved in the file)
scene.frame_start = 1; scene.frame_end = 11; scene.frame_set(6)
scene.render.engine = 'BLENDER_EEVEE_NEXT'
scene.render.resolution_percentage = 50
scene.render.dither_intensity = 0.0
scene.cycles.use_denoising = False
scene.cycles.samples = 128
scene.cycles.sampling_pattern = 'TABULATED_SOBOL'
scene.cycles.use_adaptive_sampling = False
scene.cycles.use_light_tree = False
scene.cycles.blur_glossy = 0.0
scene.cycles.sample_clamp_indirect = 0.0
scene.view_settings.view_transform = 'Standard'
bpy.context.view_layer.update()

# ---- added for rendering (the .blend has no active camera): camera
cam_auto = bpy.data.cameras.new('AutoCamera')
cam_auto.lens = 50.0
cam_auto.sensor_width = 36.0
cam_auto.clip_end = 1000.0
ob_auto_camera = bpy.data.objects.new('AutoCamera', cam_auto)
scene.collection.objects.link(ob_auto_camera)
ob_auto_camera.location = (14.823, -20.6675, 15.1396)
ob_auto_camera.rotation_euler = (1.09748, -7.21219e-08, 0.694738)
scene.camera = ob_auto_camera
bpy.context.view_layer.update()
